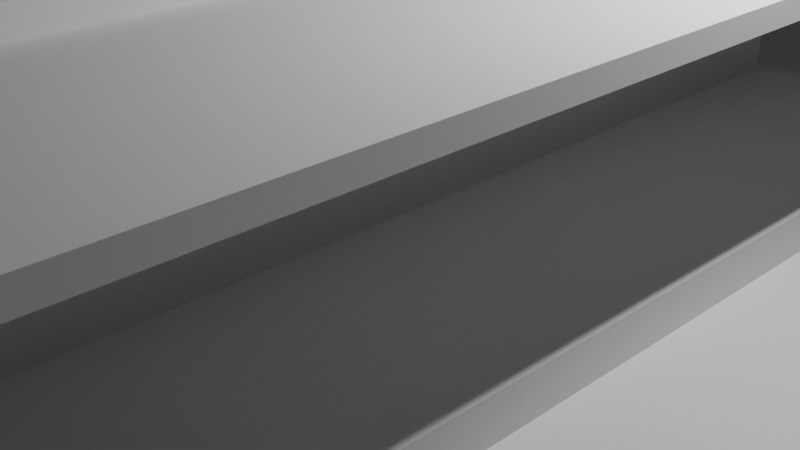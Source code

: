 # Source: 001_Casa.blend  (saved by Blender 4.0.36; exported with 4.5.12 LTS)
import bpy
from mathutils import Matrix  # noqa: F401  (used for matrix-valued properties, if any)

bpy.ops.wm.read_factory_settings(use_empty=True)
scene = bpy.context.scene
scene.name = 'Scene'

# ---- collections
col_collection = bpy.data.collections.new('Collection'); scene.collection.children.link(col_collection)

# ---- world
world_world = bpy.data.worlds.new('World'); scene.world = world_world
world_world.use_nodes = True; world_world.node_tree.nodes.clear()
_N = world_world.node_tree.nodes; _L = world_world.node_tree.links
n0 = _N.new('ShaderNodeOutputWorld'); n0.name = 'World Output'; n0.location = (300, 300)
n1 = _N.new('ShaderNodeBackground'); n1.name = 'Background'; n1.location = (10, 300)
n1.inputs[0].default_value = (0.05088, 0.05088, 0.05088, 1.0)
_L.new(n1.outputs[0], n0.inputs[0])
n0.is_active_output = True
world_world.color = (0.05088, 0.05088, 0.05088)
world_world.use_sun_shadow = False
world_world.sun_shadow_jitter_overblur = 0.0

# ---- cameras
cam_camera = bpy.data.cameras.new('Camera')
cam_camera.clip_end = 100.0
cam_camera.ortho_scale = 7.314

# ---- lights
light_light = bpy.data.lights.new('Light', 'POINT')
light_light.transmission_factor = 0.0
light_light.use_soft_falloff = False
light_light.energy = 1000.0
light_light.shadow_soft_size = 0.1
light_light.shadow_maximum_resolution = 0.006
light_light.use_absolute_resolution = True

# ---- meshes
me_cube_001 = bpy.data.meshes.new('Cube.001')
me_cube_001.from_pydata([(-1.0, -1.0, -1.0), (-1.0, -1.0, 1.0), (-1.0, 1.0, -1.0), (-1.0, 1.0, 1.0), (1.0, -1.0, -1.0), (1.0, -1.0, 1.0), (1.0, 1.0, -1.0), (1.0, 1.0, 1.0)], [], [(0, 1, 3, 2), (2, 3, 7, 6), (6, 7, 5, 4), (4, 5, 1, 0), (2, 6, 4, 0), (7, 3, 1, 5)])
_uv = me_cube_001.uv_layers.new(name='UVMap')
_uv.uv.foreach_set('vector', [0.375, 0.0, 0.625, 0.0, 0.625, 0.25, 0.375, 0.25, 0.375, 0.25, 0.625, 0.25, 0.625, 0.5, 0.375, 0.5, 0.375, 0.5, 0.625, 0.5, 0.625, 0.75, 0.375, 0.75, 0.375, 0.75, 0.625, 0.75, 0.625, 1.0, 0.375, 1.0, 0.125, 0.5, 0.375, 0.5, 0.375, 0.75, 0.125, 0.75, 0.625, 0.5, 0.875, 0.5, 0.875, 0.75, 0.625, 0.75])
me_cube_001.update()
me_cube_002 = bpy.data.meshes.new('Cube.002')
me_cube_002.from_pydata([(-1.0, -1.0, -1.0), (-1.0, -1.0, 1.0), (-1.0, 1.0, -1.0), (-1.0, 1.0, 1.0), (1.0, -1.0, -1.0), (1.0, -1.0, 1.0), (1.0, 1.0, -1.0), (1.0, 1.0, 1.0)], [], [(0, 1, 3, 2), (2, 3, 7, 6), (6, 7, 5, 4), (4, 5, 1, 0), (2, 6, 4, 0), (7, 3, 1, 5)])
_uv = me_cube_002.uv_layers.new(name='UVMap')
_uv.uv.foreach_set('vector', [0.375, 0.0, 0.625, 0.0, 0.625, 0.25, 0.375, 0.25, 0.375, 0.25, 0.625, 0.25, 0.625, 0.5, 0.375, 0.5, 0.375, 0.5, 0.625, 0.5, 0.625, 0.75, 0.375, 0.75, 0.375, 0.75, 0.625, 0.75, 0.625, 1.0, 0.375, 1.0, 0.125, 0.5, 0.375, 0.5, 0.375, 0.75, 0.125, 0.75, 0.625, 0.5, 0.875, 0.5, 0.875, 0.75, 0.625, 0.75])
me_cube_002.update()
me_cube_003 = bpy.data.meshes.new('Cube.003')
me_cube_003.from_pydata([(-1.0, -1.0, -1.0), (-1.0, -1.0, 1.0), (-1.0, 1.0, -1.0), (-1.0, 1.0, 1.0), (1.0, -1.0, -1.0), (1.0, -1.0, 1.0), (1.0, 1.0, -1.0), (1.0, 1.0, 1.0)], [], [(0, 1, 3, 2), (2, 3, 7, 6), (6, 7, 5, 4), (4, 5, 1, 0), (2, 6, 4, 0), (7, 3, 1, 5)])
_uv = me_cube_003.uv_layers.new(name='UVMap')
_uv.uv.foreach_set('vector', [0.375, 0.0, 0.625, 0.0, 0.625, 0.25, 0.375, 0.25, 0.375, 0.25, 0.625, 0.25, 0.625, 0.5, 0.375, 0.5, 0.375, 0.5, 0.625, 0.5, 0.625, 0.75, 0.375, 0.75, 0.375, 0.75, 0.625, 0.75, 0.625, 1.0, 0.375, 1.0, 0.125, 0.5, 0.375, 0.5, 0.375, 0.75, 0.125, 0.75, 0.625, 0.5, 0.875, 0.5, 0.875, 0.75, 0.625, 0.75])
me_cube_003.update()
me_cube_004 = bpy.data.meshes.new('Cube.004')
me_cube_004.from_pydata([(-1.0, -1.0, -1.0), (-1.0, -1.0, 1.0), (-1.0, 1.0, -1.0), (-1.0, 1.0, 1.0), (1.0, -1.0, -1.0), (1.0, -1.0, 1.0), (1.0, 1.0, -1.0), (1.0, 1.0, 1.0)], [], [(0, 1, 3, 2), (2, 3, 7, 6), (6, 7, 5, 4), (4, 5, 1, 0), (2, 6, 4, 0), (7, 3, 1, 5)])
_uv = me_cube_004.uv_layers.new(name='UVMap')
_uv.uv.foreach_set('vector', [0.375, 0.0, 0.625, 0.0, 0.625, 0.25, 0.375, 0.25, 0.375, 0.25, 0.625, 0.25, 0.625, 0.5, 0.375, 0.5, 0.375, 0.5, 0.625, 0.5, 0.625, 0.75, 0.375, 0.75, 0.375, 0.75, 0.625, 0.75, 0.625, 1.0, 0.375, 1.0, 0.125, 0.5, 0.375, 0.5, 0.375, 0.75, 0.125, 0.75, 0.625, 0.5, 0.875, 0.5, 0.875, 0.75, 0.625, 0.75])
me_cube_004.update()

# ---- objects
ob_light = bpy.data.objects.new('Light', light_light)
ob_camera = bpy.data.objects.new('Camera', cam_camera)
ob_cube = bpy.data.objects.new('Cube', me_cube_001)
ob_cube_001 = bpy.data.objects.new('Cube.001', me_cube_002)
ob_cube_002 = bpy.data.objects.new('Cube.002', me_cube_003)
ob_cube_003 = bpy.data.objects.new('Cube.003', me_cube_004)

# ---- transforms, parenting, visibility, modifiers, constraints
ob_light.location = (4.076, 1.005, 5.904)
ob_light.rotation_euler = (0.6503, 0.05522, 1.866)
ob_light.lock_rotations_4d = False
ob_light.empty_display_type = 'ARROWS'
ob_light.color = (0.0, 0.0, 0.0, 0.0)
ob_light.lineart.crease_threshold = 0.0
ob_camera.location = (7.359, -6.926, 4.958)
ob_camera.rotation_euler = (1.109, 0.0, 0.8149)
ob_camera.lock_rotations_4d = False
ob_camera.empty_display_type = 'ARROWS'
ob_camera.color = (0.0, 0.0, 0.0, 0.0)
ob_camera.display_type = 'WIRE'
ob_camera.lineart.crease_threshold = 0.0
ob_cube.location = (0.0, 0.0, 0.0)
ob_cube.scale = (-12.06, 11.06, 0.05184)
ob_cube_001.location = (0.0, 0.0, 0.2525)
ob_cube_001.scale = (3.19, 5.695, 0.2496)
ob_cube_002.location = (-1.209, 0.0, 1.785)
ob_cube_002.scale = (1.9, 5.522, 1.339)
ob_cube_003.location = (1.979, 0.03915, 2.749)
ob_cube_003.scale = (1.555, 5.607, 0.1051)

# ---- collection membership
col_collection.objects.link(ob_light)
col_collection.objects.link(ob_camera)
col_collection.objects.link(ob_cube)
col_collection.objects.link(ob_cube_001)
col_collection.objects.link(ob_cube_002)
col_collection.objects.link(ob_cube_003)

# ---- scene / render settings (as saved in the file)
scene.camera = ob_camera
scene.frame_start = 1; scene.frame_end = 250; scene.frame_set(1)
scene.render.engine = 'BLENDER_EEVEE_NEXT'
scene.cycles.sampling_pattern = 'TABULATED_SOBOL'
bpy.context.view_layer.update()

